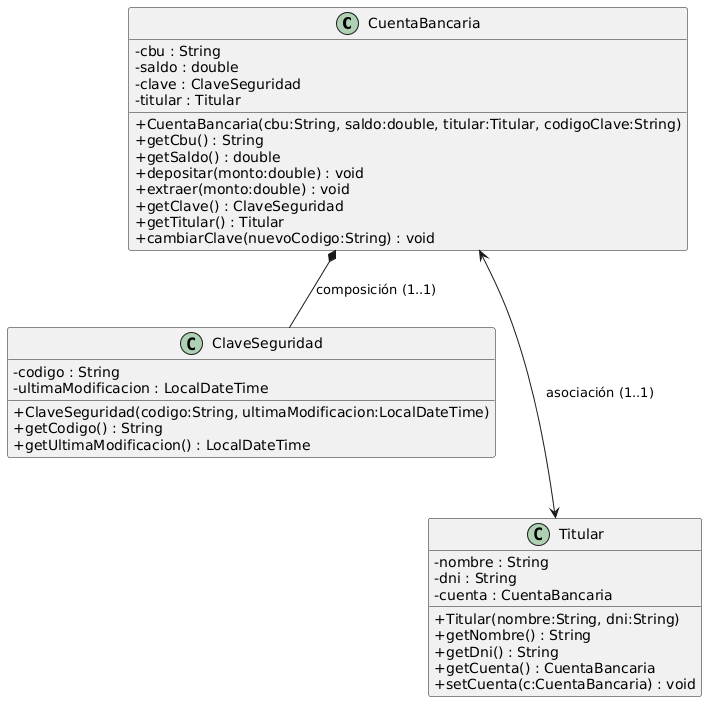

The diagram above was rendered by PlantUML. Its source (embedded in the PNG):
@startuml
skinparam classAttributeIconSize 0

class CuentaBancaria {
  - cbu : String
  - saldo : double
  - clave : ClaveSeguridad
  - titular : Titular
  + CuentaBancaria(cbu:String, saldo:double, titular:Titular, codigoClave:String)
  + getCbu() : String
  + getSaldo() : double
  + depositar(monto:double) : void
  + extraer(monto:double) : void
  + getClave() : ClaveSeguridad
  + getTitular() : Titular
  + cambiarClave(nuevoCodigo:String) : void
}

class ClaveSeguridad {
  - codigo : String
  - ultimaModificacion : LocalDateTime
  + ClaveSeguridad(codigo:String, ultimaModificacion:LocalDateTime)
  + getCodigo() : String
  + getUltimaModificacion() : LocalDateTime
}

class Titular {
  - nombre : String
  - dni : String
  - cuenta : CuentaBancaria
  + Titular(nombre:String, dni:String)
  + getNombre() : String
  + getDni() : String
  + getCuenta() : CuentaBancaria
  + setCuenta(c:CuentaBancaria) : void
}

' Composición: la cuenta "posee" su clave (diamante negro) (1..1)
CuentaBancaria *-- ClaveSeguridad : composición (1..1)

' Asociación bidireccional: CuentaBancaria ↔ Titular (1..1)
CuentaBancaria <---> Titular : asociación (1..1)
@enduml